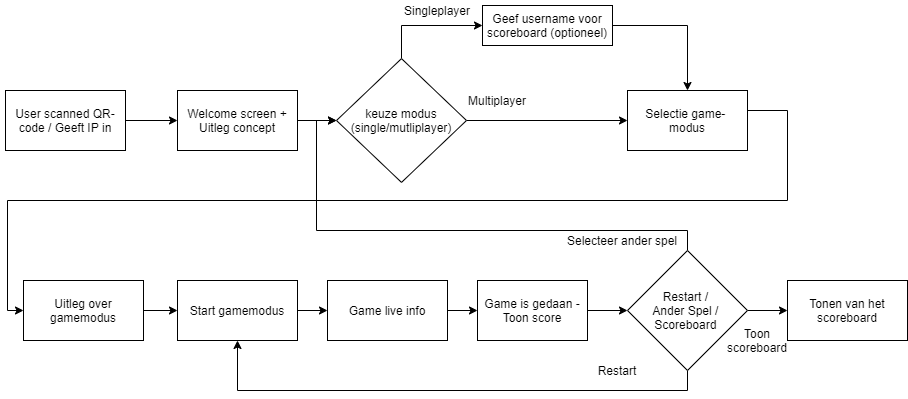

The diagram above was exported from draw.io. Its source (the exported page's mxGraphModel, read from the mxfile embedded in the PNG):
<mxGraphModel dx="1038" dy="580" grid="1" gridSize="10" guides="1" tooltips="1" connect="1" arrows="1" fold="1" page="1" pageScale="1" pageWidth="827" pageHeight="1169" math="0" shadow="0">
  <root>
    <mxCell id="0" />
    <mxCell id="1" parent="0" />
    <mxCell id="IipHoXYeNZrF0xar_ZU0-2" style="edgeStyle=orthogonalEdgeStyle;rounded=0;orthogonalLoop=1;jettySize=auto;html=1;" parent="1" source="albKL7FkOKWzOsUpktxY-1" target="IipHoXYeNZrF0xar_ZU0-1" edge="1">
      <mxGeometry relative="1" as="geometry" />
    </mxCell>
    <mxCell id="albKL7FkOKWzOsUpktxY-1" value="User scanned QR-code / Geeft IP in" style="rounded=0;whiteSpace=wrap;html=1;" parent="1" vertex="1">
      <mxGeometry x="18" y="170" width="120" height="60" as="geometry" />
    </mxCell>
    <mxCell id="albKL7FkOKWzOsUpktxY-22" style="edgeStyle=orthogonalEdgeStyle;rounded=0;orthogonalLoop=1;jettySize=auto;html=1;entryX=0;entryY=0.5;entryDx=0;entryDy=0;exitX=1;exitY=0.5;exitDx=0;exitDy=0;" parent="1" source="albKL7FkOKWzOsUpktxY-10" target="albKL7FkOKWzOsUpktxY-21" edge="1">
      <mxGeometry relative="1" as="geometry">
        <Array as="points">
          <mxPoint x="760" y="190" />
          <mxPoint x="800" y="190" />
          <mxPoint x="800" y="280" />
          <mxPoint x="20" y="280" />
          <mxPoint x="20" y="390" />
          <mxPoint x="36" y="390" />
        </Array>
      </mxGeometry>
    </mxCell>
    <mxCell id="albKL7FkOKWzOsUpktxY-10" value="Selectie game-&amp;nbsp; modus" style="rounded=0;whiteSpace=wrap;html=1;" parent="1" vertex="1">
      <mxGeometry x="640" y="170" width="120" height="60" as="geometry" />
    </mxCell>
    <mxCell id="IipHoXYeNZrF0xar_ZU0-4" style="edgeStyle=orthogonalEdgeStyle;rounded=0;orthogonalLoop=1;jettySize=auto;html=1;" parent="1" source="albKL7FkOKWzOsUpktxY-13" target="albKL7FkOKWzOsUpktxY-10" edge="1">
      <mxGeometry relative="1" as="geometry" />
    </mxCell>
    <mxCell id="WtCtFmdOXTZig0ZuTePk-9" style="edgeStyle=orthogonalEdgeStyle;rounded=0;orthogonalLoop=1;jettySize=auto;html=1;exitX=0.5;exitY=0;exitDx=0;exitDy=0;entryX=0;entryY=0.5;entryDx=0;entryDy=0;" parent="1" source="albKL7FkOKWzOsUpktxY-13" target="WtCtFmdOXTZig0ZuTePk-4" edge="1">
      <mxGeometry relative="1" as="geometry" />
    </mxCell>
    <mxCell id="albKL7FkOKWzOsUpktxY-13" value="&lt;span&gt;keuze modus&lt;/span&gt;&lt;br&gt;&lt;span&gt;(single/mutliplayer)&lt;/span&gt;" style="rhombus;whiteSpace=wrap;html=1;" parent="1" vertex="1">
      <mxGeometry x="349" y="138.1" width="130" height="123.81" as="geometry" />
    </mxCell>
    <mxCell id="albKL7FkOKWzOsUpktxY-15" value="Multiplayer" style="text;html=1;strokeColor=none;fillColor=none;align=center;verticalAlign=middle;whiteSpace=wrap;rounded=0;" parent="1" vertex="1">
      <mxGeometry x="490" y="170" width="40" height="20" as="geometry" />
    </mxCell>
    <mxCell id="albKL7FkOKWzOsUpktxY-24" style="edgeStyle=orthogonalEdgeStyle;rounded=0;orthogonalLoop=1;jettySize=auto;html=1;entryX=0;entryY=0.5;entryDx=0;entryDy=0;" parent="1" source="albKL7FkOKWzOsUpktxY-21" target="albKL7FkOKWzOsUpktxY-23" edge="1">
      <mxGeometry relative="1" as="geometry" />
    </mxCell>
    <mxCell id="albKL7FkOKWzOsUpktxY-21" value="Uitleg over gamemodus" style="rounded=0;whiteSpace=wrap;html=1;" parent="1" vertex="1">
      <mxGeometry x="36" y="360" width="120" height="60" as="geometry" />
    </mxCell>
    <mxCell id="albKL7FkOKWzOsUpktxY-26" style="edgeStyle=orthogonalEdgeStyle;rounded=0;orthogonalLoop=1;jettySize=auto;html=1;entryX=0;entryY=0.5;entryDx=0;entryDy=0;" parent="1" source="albKL7FkOKWzOsUpktxY-23" target="albKL7FkOKWzOsUpktxY-25" edge="1">
      <mxGeometry relative="1" as="geometry" />
    </mxCell>
    <mxCell id="albKL7FkOKWzOsUpktxY-23" value="Start gamemodus" style="rounded=0;whiteSpace=wrap;html=1;" parent="1" vertex="1">
      <mxGeometry x="190" y="360" width="120" height="60" as="geometry" />
    </mxCell>
    <mxCell id="WtCtFmdOXTZig0ZuTePk-17" style="edgeStyle=orthogonalEdgeStyle;rounded=0;orthogonalLoop=1;jettySize=auto;html=1;entryX=0;entryY=0.5;entryDx=0;entryDy=0;" parent="1" source="albKL7FkOKWzOsUpktxY-25" target="WtCtFmdOXTZig0ZuTePk-16" edge="1">
      <mxGeometry relative="1" as="geometry" />
    </mxCell>
    <mxCell id="albKL7FkOKWzOsUpktxY-25" value="Game live info" style="rounded=0;whiteSpace=wrap;html=1;" parent="1" vertex="1">
      <mxGeometry x="340" y="360" width="120" height="60" as="geometry" />
    </mxCell>
    <mxCell id="albKL7FkOKWzOsUpktxY-29" value="Tonen van het scoreboard" style="rounded=0;whiteSpace=wrap;html=1;" parent="1" vertex="1">
      <mxGeometry x="800" y="360" width="120" height="60" as="geometry" />
    </mxCell>
    <mxCell id="albKL7FkOKWzOsUpktxY-8" value="Singleplayer" style="text;html=1;strokeColor=none;fillColor=none;align=center;verticalAlign=middle;whiteSpace=wrap;rounded=0;" parent="1" vertex="1">
      <mxGeometry x="430" y="80" width="40" height="20" as="geometry" />
    </mxCell>
    <mxCell id="WtCtFmdOXTZig0ZuTePk-14" style="edgeStyle=orthogonalEdgeStyle;rounded=0;orthogonalLoop=1;jettySize=auto;html=1;" parent="1" source="IipHoXYeNZrF0xar_ZU0-1" target="albKL7FkOKWzOsUpktxY-13" edge="1">
      <mxGeometry relative="1" as="geometry" />
    </mxCell>
    <mxCell id="IipHoXYeNZrF0xar_ZU0-1" value="Welcome screen + Uitleg concept" style="rounded=0;whiteSpace=wrap;html=1;" parent="1" vertex="1">
      <mxGeometry x="190" y="170" width="120" height="60" as="geometry" />
    </mxCell>
    <mxCell id="WtCtFmdOXTZig0ZuTePk-13" style="edgeStyle=orthogonalEdgeStyle;rounded=0;orthogonalLoop=1;jettySize=auto;html=1;entryX=0.5;entryY=0;entryDx=0;entryDy=0;" parent="1" source="WtCtFmdOXTZig0ZuTePk-4" target="albKL7FkOKWzOsUpktxY-10" edge="1">
      <mxGeometry relative="1" as="geometry" />
    </mxCell>
    <mxCell id="WtCtFmdOXTZig0ZuTePk-4" value="Geef username voor scoreboard (optioneel)" style="rounded=0;whiteSpace=wrap;html=1;" parent="1" vertex="1">
      <mxGeometry x="495" y="85" width="130" height="40" as="geometry" />
    </mxCell>
    <mxCell id="WtCtFmdOXTZig0ZuTePk-18" style="edgeStyle=orthogonalEdgeStyle;rounded=0;orthogonalLoop=1;jettySize=auto;html=1;" parent="1" source="WtCtFmdOXTZig0ZuTePk-15" target="albKL7FkOKWzOsUpktxY-29" edge="1">
      <mxGeometry relative="1" as="geometry" />
    </mxCell>
    <mxCell id="WtCtFmdOXTZig0ZuTePk-22" style="edgeStyle=orthogonalEdgeStyle;rounded=0;orthogonalLoop=1;jettySize=auto;html=1;" parent="1" source="WtCtFmdOXTZig0ZuTePk-15" target="albKL7FkOKWzOsUpktxY-23" edge="1">
      <mxGeometry relative="1" as="geometry">
        <Array as="points">
          <mxPoint x="700" y="470" />
          <mxPoint x="250" y="470" />
        </Array>
      </mxGeometry>
    </mxCell>
    <mxCell id="WtCtFmdOXTZig0ZuTePk-24" style="edgeStyle=orthogonalEdgeStyle;rounded=0;orthogonalLoop=1;jettySize=auto;html=1;entryX=0;entryY=0.5;entryDx=0;entryDy=0;" parent="1" source="WtCtFmdOXTZig0ZuTePk-15" target="albKL7FkOKWzOsUpktxY-13" edge="1">
      <mxGeometry relative="1" as="geometry">
        <Array as="points">
          <mxPoint x="700" y="310" />
          <mxPoint x="329" y="310" />
          <mxPoint x="329" y="200" />
        </Array>
      </mxGeometry>
    </mxCell>
    <mxCell id="WtCtFmdOXTZig0ZuTePk-15" value="Restart / &lt;br&gt;Ander Spel /&amp;nbsp;&lt;br&gt;Scoreboard&amp;nbsp;" style="rhombus;whiteSpace=wrap;html=1;" parent="1" vertex="1">
      <mxGeometry x="640" y="330" width="120" height="120" as="geometry" />
    </mxCell>
    <mxCell id="WtCtFmdOXTZig0ZuTePk-19" style="edgeStyle=orthogonalEdgeStyle;rounded=0;orthogonalLoop=1;jettySize=auto;html=1;entryX=0;entryY=0.5;entryDx=0;entryDy=0;" parent="1" source="WtCtFmdOXTZig0ZuTePk-16" target="WtCtFmdOXTZig0ZuTePk-15" edge="1">
      <mxGeometry relative="1" as="geometry" />
    </mxCell>
    <mxCell id="WtCtFmdOXTZig0ZuTePk-16" value="Game is gedaan - Toon score" style="rounded=0;whiteSpace=wrap;html=1;" parent="1" vertex="1">
      <mxGeometry x="490" y="360" width="110" height="60" as="geometry" />
    </mxCell>
    <mxCell id="WtCtFmdOXTZig0ZuTePk-20" value="Toon scoreboard" style="text;html=1;strokeColor=none;fillColor=none;align=center;verticalAlign=middle;whiteSpace=wrap;rounded=0;" parent="1" vertex="1">
      <mxGeometry x="750" y="410" width="40" height="20" as="geometry" />
    </mxCell>
    <mxCell id="WtCtFmdOXTZig0ZuTePk-23" value="Restart" style="text;html=1;strokeColor=none;fillColor=none;align=center;verticalAlign=middle;whiteSpace=wrap;rounded=0;" parent="1" vertex="1">
      <mxGeometry x="610" y="440" width="40" height="20" as="geometry" />
    </mxCell>
    <mxCell id="WtCtFmdOXTZig0ZuTePk-25" value="Selecteer ander spel" style="text;html=1;strokeColor=none;fillColor=none;align=center;verticalAlign=middle;whiteSpace=wrap;rounded=0;" parent="1" vertex="1">
      <mxGeometry x="570" y="310" width="130" height="20" as="geometry" />
    </mxCell>
  </root>
</mxGraphModel>